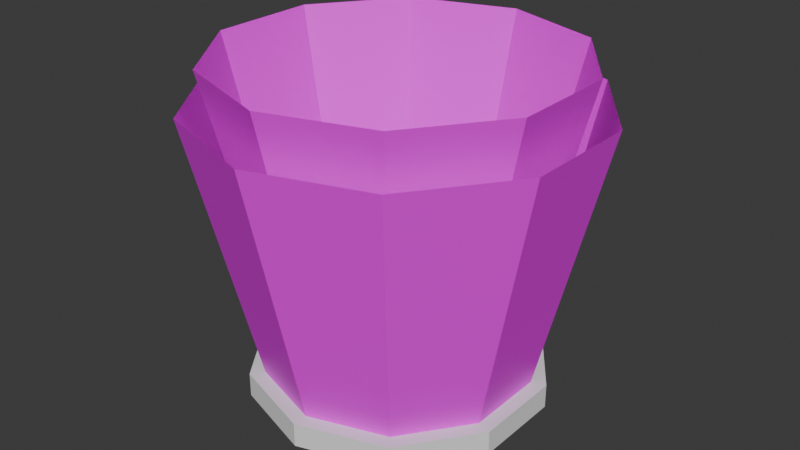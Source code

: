 # Source: ceilling_lamp_2.blend  (saved by Blender 4.2.66; exported with 4.5.12 LTS)
import bpy
from mathutils import Matrix  # noqa: F401  (used for matrix-valued properties, if any)

bpy.ops.wm.read_factory_settings(use_empty=True)
scene = bpy.context.scene
scene.name = 'Scene'

# ---- images (referenced by path relative to the original .blend; pixels are not part of the script)
import os
ASSET_DIR = os.environ.get("B2B_ASSET_DIR", "")  # directory of the original .blend (textures are referenced by path, not embedded)
HERE = os.path.dirname(os.path.abspath(__file__))  # packed textures are extracted next to this script under _unpacked/

def load_image(name, relpath, width, height, colorspace="sRGB"):
    """Load a texture the original file referenced (path relative to the .blend, or extracted next to this script)."""
    p = next((c for c in (os.path.join(HERE, relpath), os.path.join(ASSET_DIR, relpath)) if relpath and os.path.exists(c)), "")
    if p:
        img = bpy.data.images.load(p, check_existing=True)
        img.name = name
    else:  # same state as the original file: an image datablock whose file is absent (Cycles renders it pink)
        img = bpy.data.images.new(name, width, height)
        img.source = "FILE"
        img.filepath = "//" + (relpath or name)
    img.colorspace_settings.name = colorspace
    return img
img_gradient_flo_png = load_image('gradient_flo.png', 'gradient_flo.png', 1024, 1024, 'sRGB')

# ---- materials (node trees are filled in below, after node groups)
mat_material_001 = bpy.data.materials.new('Material.001')

# ---- material node trees
mat_material_001.use_nodes = True; mat_material_001.node_tree.nodes.clear()
_N = mat_material_001.node_tree.nodes; _L = mat_material_001.node_tree.links
n0 = _N.new('ShaderNodeBsdfPrincipled'); n0.name = 'Principled BSDF'; n0.location = (10, 300)
n1 = _N.new('ShaderNodeOutputMaterial'); n1.name = 'Material Output'; n1.location = (300, 300)
n2 = _N.new('ShaderNodeTexImage'); n2.name = 'Image Texture'; n2.location = (-280, 280)
n2.image = img_gradient_flo_png
_L.new(n0.outputs[0], n1.inputs[0])
_L.new(n2.outputs[0], n0.inputs[0])
n1.is_active_output = True

# ---- world
world_world = bpy.data.worlds.new('World'); scene.world = world_world
world_world.use_nodes = True; world_world.node_tree.nodes.clear()
_N = world_world.node_tree.nodes; _L = world_world.node_tree.links
n0 = _N.new('ShaderNodeOutputWorld'); n0.name = 'World Output'; n0.location = (300, 300)
n1 = _N.new('ShaderNodeBackground'); n1.name = 'Background'; n1.location = (10, 300)
n1.inputs[0].default_value = (0.05088, 0.05088, 0.05088, 1.0)
_L.new(n1.outputs[0], n0.inputs[0])
n0.is_active_output = True
world_world.color = (0.05088, 0.05088, 0.05088)
world_world.sun_shadow_jitter_overblur = 0.0

# ---- meshes
me_cylinder = bpy.data.meshes.new('Cylinder')
me_cylinder.from_pydata([(0.0, 1.0, -1.0), (0.0, 1.0, 1.0), (0.5878, 0.809, -1.0), (0.5878, 0.809, 1.0), (0.9511, 0.309, -1.0), (0.9511, 0.309, 1.0), (0.9511, -0.309, -1.0), (0.9511, -0.309, 1.0), (0.5878, -0.809, -1.0), (0.5878, -0.809, 1.0), (0.0, -1.0, -1.0), (0.0, -1.0, 1.0), (-0.5878, -0.809, -1.0), (-0.5878, -0.809, 1.0), (-0.9511, -0.309, -1.0), (-0.9511, -0.309, 1.0), (-0.9511, 0.309, -1.0), (-0.9511, 0.309, 1.0), (-0.5878, 0.809, -1.0), (-0.5878, 0.809, 1.0)], [], [(0, 1, 3, 2), (2, 3, 5, 4), (4, 5, 7, 6), (6, 7, 9, 8), (8, 9, 11, 10), (10, 11, 13, 12), (12, 13, 15, 14), (14, 15, 17, 16), (3, 1, 19, 17, 15, 13, 11, 9, 7, 5), (16, 17, 19, 18), (18, 19, 1, 0), (0, 2, 4, 6, 8, 10, 12, 14, 16, 18)])
_uv = me_cylinder.uv_layers.new(name='UVMap')
_uv.uv.foreach_set('vector', [1.0, 0.5, 1.0, 1.0, 0.9, 1.0, 0.9, 0.5, 0.9, 0.5, 0.9, 1.0, 0.8, 1.0, 0.8, 0.5, 0.8, 0.5, 0.8, 1.0, 0.7, 1.0, 0.7, 0.5, 0.7, 0.5, 0.7, 1.0, 0.6, 1.0, 0.6, 0.5, 0.6, 0.5, 0.6, 1.0, 0.5, 1.0, 0.5, 0.5, 0.5, 0.5, 0.5, 1.0, 0.4, 1.0, 0.4, 0.5, 0.4, 0.5, 0.4, 1.0, 0.3, 1.0, 0.3, 0.5, 0.3, 0.5, 0.3, 1.0, 0.2, 1.0, 0.2, 0.5, 0.3911, 0.4442, 0.25, 0.49, 0.1089, 0.4442, 0.02175, 0.3242, 0.02175, 0.1758, 0.1089, 0.05584, 0.25, 0.01, 0.3911, 0.05584, 0.4783, 0.1758, 0.4783, 0.3242, 0.2, 0.5, 0.2, 1.0, 0.1, 1.0, 0.1, 0.5, 0.1, 0.5, 0.1, 1.0, -7.451e-08, 1.0, -7.451e-08, 0.5, 0.75, 0.49, 0.8911, 0.4442, 0.9783, 0.3242, 0.9783, 0.1758, 0.8911, 0.05584, 0.75, 0.01, 0.6089, 0.05584, 0.5217, 0.1758, 0.5217, 0.3242, 0.6089, 0.4442])
me_cylinder.update()
me_cylinder_001 = bpy.data.meshes.new('Cylinder.001')
me_cylinder_001.from_pydata([(0.0, 1.0, -1.0), (-4.999e-09, 0.8459, 1.0), (0.5878, 0.809, -1.0), (0.4972, 0.6844, 1.0), (0.9511, 0.309, -1.0), (0.8045, 0.2614, 1.0), (0.9511, -0.309, -1.0), (0.8045, -0.2614, 1.0), (0.5878, -0.809, -1.0), (0.4972, -0.6844, 1.0), (0.0, -1.0, -1.0), (-4.999e-09, -0.8459, 1.0), (-0.5878, -0.809, -1.0), (-0.4972, -0.6844, 1.0), (-0.9511, -0.309, -1.0), (-0.8045, -0.2614, 1.0), (-0.9511, 0.309, -1.0), (-0.8045, 0.2614, 1.0), (-0.5878, 0.809, -1.0), (-0.4972, 0.6844, 1.0), (0.3073, 0.4229, 1.894), (-2.984e-09, 0.5228, 1.894), (0.4972, 0.1615, 1.894), (0.4972, -0.1615, 1.894), (0.3073, -0.4229, 1.894), (-2.984e-09, -0.5228, 1.894), (-0.3073, -0.4229, 1.894), (-0.4972, -0.1615, 1.894), (-0.4972, 0.1615, 1.894), (-0.3073, 0.4229, 1.894)], [], [(0, 1, 3, 2), (2, 3, 5, 4), (4, 5, 7, 6), (6, 7, 9, 8), (8, 9, 11, 10), (10, 11, 13, 12), (12, 13, 15, 14), (14, 15, 17, 16), (11, 9, 24, 25), (16, 17, 19, 18), (18, 19, 1, 0), (0, 2, 4, 6, 8, 10, 12, 14, 16, 18), (20, 21, 29, 28, 27, 26, 25, 24, 23, 22), (9, 7, 23, 24), (3, 1, 21, 20), (7, 5, 22, 23), (5, 3, 20, 22), (1, 19, 29, 21), (19, 17, 28, 29), (17, 15, 27, 28), (15, 13, 26, 27), (13, 11, 25, 26)])
_uv = me_cylinder_001.uv_layers.new(name='UVMap')
_uv.uv.foreach_set('vector', [1.0, 0.5, 1.0, 1.0, 0.9, 1.0, 0.9, 0.5, 0.9, 0.5, 0.9, 1.0, 0.8, 1.0, 0.8, 0.5, 0.8, 0.5, 0.8, 1.0, 0.7, 1.0, 0.7, 0.5, 0.7, 0.5, 0.7, 1.0, 0.6, 1.0, 0.6, 0.5, 0.6, 0.5, 0.6, 1.0, 0.5, 1.0, 0.5, 0.5, 0.5, 0.5, 0.5, 1.0, 0.4, 1.0, 0.4, 0.5, 0.4, 0.5, 0.4, 1.0, 0.3, 1.0, 0.3, 0.5, 0.3, 0.5, 0.3, 1.0, 0.2, 1.0, 0.2, 0.5, 0.5, 1.0, 0.6, 1.0, 0.6, 1.0, 0.5, 1.0, 0.2, 0.5, 0.2, 1.0, 0.1, 1.0, 0.1, 0.5, 0.1, 0.5, 0.1, 1.0, -7.451e-08, 1.0, -7.451e-08, 0.5, 0.75, 0.49, 0.8911, 0.4442, 0.9783, 0.3242, 0.9783, 0.1758, 0.8911, 0.05584, 0.75, 0.01, 0.6089, 0.05584, 0.5217, 0.1758, 0.5217, 0.3242, 0.6089, 0.4442, 0.3911, 0.4442, 0.25, 0.49, 0.1089, 0.4442, 0.02175, 0.3242, 0.02175, 0.1758, 0.1089, 0.05584, 0.25, 0.01, 0.3911, 0.05584, 0.4783, 0.1758, 0.4783, 0.3242, 0.6, 1.0, 0.7, 1.0, 0.7, 1.0, 0.6, 1.0, 0.9, 1.0, 1.0, 1.0, 1.0, 1.0, 0.9, 1.0, 0.7, 1.0, 0.8, 1.0, 0.8, 1.0, 0.7, 1.0, 0.8, 1.0, 0.9, 1.0, 0.9, 1.0, 0.8, 1.0, -7.451e-08, 1.0, 0.1, 1.0, 0.1, 1.0, -7.451e-08, 1.0, 0.1, 1.0, 0.2, 1.0, 0.2, 1.0, 0.1, 1.0, 0.2, 1.0, 0.3, 1.0, 0.3, 1.0, 0.2, 1.0, 0.3, 1.0, 0.4, 1.0, 0.4, 1.0, 0.3, 1.0, 0.4, 1.0, 0.5, 1.0, 0.5, 1.0, 0.4, 1.0])
me_cylinder_001.update()
me_cylinder_002 = bpy.data.meshes.new('Cylinder.002')
me_cylinder_002.from_pydata([(0.0, 1.0, -1.0), (0.0, 1.472, 1.0), (0.5878, 0.809, -1.0), (0.8655, 1.191, 1.0), (0.9511, 0.309, -1.0), (1.4, 0.455, 1.0), (0.9511, -0.309, -1.0), (1.4, -0.455, 1.0), (0.5878, -0.809, -1.0), (0.8655, -1.191, 1.0), (0.0, -1.0, -1.0), (0.0, -1.472, 1.0), (-0.5878, -0.809, -1.0), (-0.8655, -1.191, 1.0), (-0.9511, -0.309, -1.0), (-1.4, -0.455, 1.0), (-0.9511, 0.309, -1.0), (-1.4, 0.455, 1.0), (-0.5878, 0.809, -1.0), (-0.8655, 1.191, 1.0), (0.0, 0.7611, -1.002), (1.214e-09, 1.326, 1.31), (0.4474, 0.6158, -1.002), (0.7792, 1.072, 1.31), (0.7239, 0.2352, -1.002), (1.261, 0.4096, 1.31), (0.7239, -0.2352, -1.002), (1.261, -0.4096, 1.31), (0.4474, -0.6158, -1.002), (0.7792, -1.072, 1.31), (0.0, -0.7611, -1.002), (1.214e-09, -1.326, 1.31), (-0.4474, -0.6158, -1.002), (-0.7792, -1.072, 1.31), (-0.7239, -0.2352, -1.002), (-1.261, -0.4096, 1.31), (-0.7239, 0.2352, -1.002), (-1.261, 0.4096, 1.31), (-0.4474, 0.6158, -1.002), (-0.7792, 1.072, 1.31)], [], [(0, 1, 3, 2), (2, 3, 5, 4), (4, 5, 7, 6), (6, 7, 9, 8), (8, 9, 11, 10), (10, 11, 13, 12), (12, 13, 15, 14), (14, 15, 17, 16), (16, 17, 19, 18), (18, 19, 1, 0), (0, 2, 4, 6, 8, 10, 12, 14, 16, 18), (20, 21, 23, 22), (22, 23, 25, 24), (24, 25, 27, 26), (26, 27, 29, 28), (28, 29, 31, 30), (30, 31, 33, 32), (32, 33, 35, 34), (34, 35, 37, 36), (36, 37, 39, 38), (38, 39, 21, 20), (20, 22, 24, 26, 28, 30, 32, 34, 36, 38)])
_uv = me_cylinder_002.uv_layers.new(name='UVMap')
_uv.uv.foreach_set('vector', [1.0, 0.001631, 1.0, 0.9944, 0.9, 0.9944, 0.9, 0.001631, 0.9, 0.001631, 0.9, 0.9944, 0.8, 0.9944, 0.8, 0.001631, 0.8, 0.001631, 0.8, 0.9944, 0.7, 0.9944, 0.7, 0.001631, 0.7, 0.001631, 0.7, 0.9944, 0.6, 0.9944, 0.6, 0.001631, 0.6, 0.001631, 0.6, 0.9944, 0.5, 0.9944, 0.5, 0.001631, 0.5, 0.001631, 0.5, 0.9944, 0.4, 0.9944, 0.4, 0.001631, 0.4, 0.001631, 0.4, 0.9944, 0.3, 0.9944, 0.3, 0.001631, 0.3, 0.001631, 0.3, 0.9944, 0.2, 0.9944, 0.2, 0.001631, 0.2, 0.001631, 0.2, 0.9944, 0.1, 0.9944, 0.1, 0.001631, 0.1, 0.001631, 0.1, 0.9944, -7.451e-08, 0.9944, -7.451e-08, 0.001631, 0.75, 0.49, 0.8911, 0.4442, 0.9783, 0.3242, 0.9783, 0.1758, 0.8911, 0.05584, 0.75, 0.01, 0.6089, 0.05584, 0.5217, 0.1758, 0.5217, 0.3242, 0.6089, 0.4442, 1.0, 0.001631, 1.0, 1.0, 0.9, 1.0, 0.9, 0.001631, 0.9, 0.001631, 0.9, 1.0, 0.8, 1.0, 0.8, 0.001631, 0.8, 0.001631, 0.8, 1.0, 0.7, 1.0, 0.7, 0.001631, 0.7, 0.001631, 0.7, 1.0, 0.6, 1.0, 0.6, 0.001631, 0.6, 0.001631, 0.6, 1.0, 0.5, 1.0, 0.5, 0.001631, 0.5, 0.001631, 0.5, 1.0, 0.4, 1.0, 0.4, 0.001631, 0.4, 0.001631, 0.4, 1.0, 0.3, 1.0, 0.3, 0.001631, 0.3, 0.001631, 0.3, 1.0, 0.2, 1.0, 0.2, 0.001631, 0.2, 0.001631, 0.2, 1.0, 0.1, 1.0, 0.1, 0.001631, 0.1, 0.001631, 0.1, 1.0, -7.451e-08, 1.0, -7.451e-08, 0.001631, 0.75, 0.49, 0.8911, 0.4442, 0.9783, 0.3242, 0.9783, 0.1758, 0.8911, 0.05584, 0.75, 0.01, 0.6089, 0.05584, 0.5217, 0.1758, 0.5217, 0.3242, 0.6089, 0.4442])
me_cylinder_002.materials.append(mat_material_001)
me_cylinder_002.update()

# ---- objects
ob_cylinder = bpy.data.objects.new('Cylinder', me_cylinder)
ob_cylinder_001 = bpy.data.objects.new('Cylinder.001', me_cylinder_001)
ob_cylinder_002 = bpy.data.objects.new('Cylinder.002', me_cylinder_002)

# ---- transforms, parenting, visibility, modifiers, constraints
ob_cylinder.location = (0.0, 0.0, 0.0)
ob_cylinder.scale = (1.0, 1.0, 0.08203)
ob_cylinder_001.location = (0.0, 0.0, 0.1353)
ob_cylinder_001.scale = (0.9187, 0.9187, 0.07536)
ob_cylinder_002.location = (0.0, 0.0, 0.9789)
ob_cylinder_002.scale = (0.8975, 0.8975, 0.8975)

# ---- collection membership
scene.collection.objects.link(ob_cylinder)
scene.collection.objects.link(ob_cylinder_001)
scene.collection.objects.link(ob_cylinder_002)

# ---- scene / render settings (as saved in the file)
scene.frame_start = 1; scene.frame_end = 250; scene.frame_set(1)
scene.render.engine = 'BLENDER_EEVEE_NEXT'
bpy.context.view_layer.update()

# ---- added for rendering (the .blend has no active camera and no usable light): camera, sun
cam_auto = bpy.data.cameras.new('AutoCamera')
cam_auto.lens = 50.0
cam_auto.sensor_width = 36.0
cam_auto.clip_end = 1000.0
ob_auto_camera = bpy.data.objects.new('AutoCamera', cam_auto)
scene.collection.objects.link(ob_auto_camera)
ob_auto_camera.location = (3.9584, -4.75008, 4.20282)
ob_auto_camera.rotation_euler = (1.09748, -7.21219e-08, 0.694738)
scene.camera = ob_auto_camera
light_auto_sun = bpy.data.lights.new('AutoSun', 'SUN')
light_auto_sun.energy = 3.0
light_auto_sun.angle = 0.0523599
ob_auto_sun = bpy.data.objects.new('AutoSun', light_auto_sun)
scene.collection.objects.link(ob_auto_sun)
ob_auto_sun.rotation_euler = (0.872665, 0.174533, 0.523599)
bpy.context.view_layer.update()
